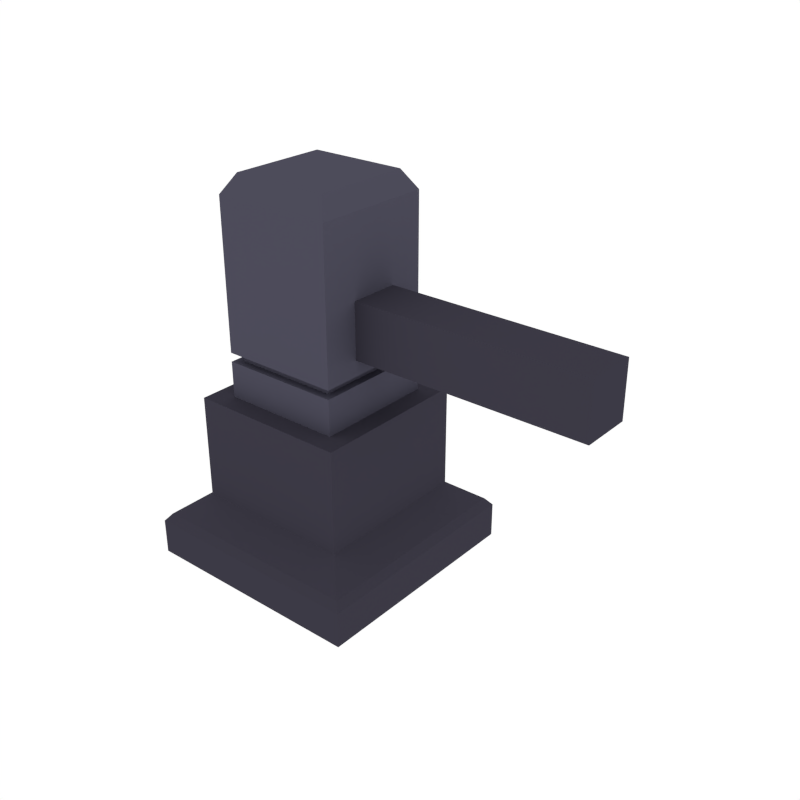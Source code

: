 # Source: Fence_End_Modular.blend  (saved by Blender 2.79.0; exported with 4.5.12 LTS)
import bpy
from mathutils import Matrix  # noqa: F401  (used for matrix-valued properties, if any)

bpy.ops.wm.read_factory_settings(use_empty=True)
scene = bpy.context.scene
scene.name = 'Scene'

# ---- collections
col_collection_1 = bpy.data.collections.new('Collection 1'); scene.collection.children.link(col_collection_1)

# ---- materials (node trees are filled in below, after node groups)
mat_darkgrey_floor = bpy.data.materials.new('DarkGrey_Floor')
mat_darkgrey_floor.alpha_threshold = 0.0
mat_darkgrey_floor.diffuse_color = (0.04549, 0.04223, 0.06072, 1.0)
mat_darkgrey_floor.roughness = 0.5
mat_grey_floor = bpy.data.materials.new('Grey_Floor')
mat_grey_floor.alpha_threshold = 0.0
mat_grey_floor.diffuse_color = (0.07407, 0.07147, 0.1025, 1.0)
mat_grey_floor.roughness = 0.5

# ---- material node trees

# ---- world
world_world = bpy.data.worlds.new('World'); scene.world = world_world
world_world.color = (1.0, 1.0, 1.0)
world_world.use_sun_shadow = False
world_world.sun_shadow_jitter_overblur = 0.0
world_world.cycles.sampling_method = 'NONE'
world_world.cycles.sample_map_resolution = 256

# ---- meshes
me_cube = bpy.data.meshes.new('Cube')
me_cube.from_pydata([(-0.2062, 0.2062, -0.4261), (0.2062, 0.2062, -0.4261), (-0.2062, -0.2062, -0.4261), (0.2062, -0.2062, -0.4261), (0.2737, 0.2737, -0.4261), (-0.2737, 0.2737, -0.4261), (0.2737, -0.2737, -0.4261), (-0.2737, -0.2737, -0.4261), (0.2737, 0.2737, -0.7804), (-0.2737, 0.2737, -0.7804), (0.2737, -0.2737, -0.7804), (-0.2737, -0.2737, -0.7804), (0.3906, 0.3906, -0.9991), (-0.3906, 0.3906, -0.9991), (0.3906, -0.3906, -0.9991), (-0.3906, -0.3906, -0.9991), (-0.1667, 0.1667, 0.2948), (-0.2062, 0.2062, 0.2311), (0.1667, 0.1667, 0.2948), (0.2062, 0.2062, 0.2311), (-0.1667, -0.1667, 0.2948), (-0.2062, -0.2062, 0.2311), (0.1667, -0.1667, 0.2948), (0.2062, -0.2062, 0.2311), (0.37, 0.37, -0.8516), (0.3906, 0.3906, -0.8777), (-0.3906, 0.3906, -0.8777), (-0.37, 0.37, -0.8516), (0.37, -0.37, -0.8516), (0.3906, -0.3906, -0.8777), (-0.37, -0.37, -0.8516), (-0.3906, -0.3906, -0.8777), (1.0, 0.08466, -0.221), (1.0, 0.08466, -0.0331), (1.0, -0.08466, -0.221), (1.0, -0.08466, -0.0331), (-0.2062, -0.2062, -0.304), (-0.2062, -0.2062, -0.2737), (-0.2062, 0.2062, -0.2737), (-0.2062, 0.2062, -0.304), (0.2062, 0.2062, -0.2737), (0.2062, 0.2062, -0.304), (0.2062, -0.2062, -0.2737), (0.2062, -0.2062, -0.304), (-0.1784, -0.1784, -0.304), (-0.1784, -0.1784, -0.2778), (-0.1784, 0.1784, -0.2778), (-0.1784, 0.1784, -0.304), (0.1784, 0.1784, -0.2778), (0.1784, 0.1784, -0.304), (0.1784, -0.1784, -0.2778), (0.1784, -0.1784, -0.304), (0.0, 0.08466, -0.221), (0.0, 0.08466, -0.0331), (0.0, -0.08466, -0.221), (0.0, -0.08466, -0.0331)], [], [(22, 18, 16, 20), (42, 23, 21, 37), (38, 17, 19, 40), (1, 3, 6, 4), (40, 19, 23, 42), (7, 5, 9, 11), (0, 1, 4, 5), (3, 2, 7, 6), (2, 0, 5, 7), (4, 6, 10, 8), (6, 7, 11, 10), (5, 4, 8, 9), (31, 26, 13, 15), (25, 29, 14, 12), (29, 31, 15, 14), (26, 25, 12, 13), (12, 14, 15, 13), (11, 9, 27, 30), (8, 10, 28, 24), (10, 11, 30, 28), (16, 18, 19, 17), (18, 22, 23, 19), (22, 20, 21, 23), (20, 16, 17, 21), (37, 21, 17, 38), (25, 26, 27, 24), (29, 25, 24, 28), (31, 29, 28, 30), (26, 31, 30, 27), (9, 8, 24, 27), (52, 53, 33, 32), (32, 33, 35, 34), (2, 36, 39, 0), (40, 42, 50, 48), (1, 41, 43, 3), (38, 40, 48, 46), (0, 39, 41, 1), (42, 37, 45, 50), (3, 43, 36, 2), (39, 36, 44, 47), (44, 45, 46, 47), (49, 48, 50, 51), (47, 46, 48, 49), (51, 50, 45, 44), (37, 38, 46, 45), (36, 43, 51, 44), (41, 39, 47, 49), (43, 41, 49, 51), (35, 33, 53, 55), (32, 34, 54, 52), (34, 35, 55, 54)])
me_cube.polygons.foreach_set('material_index', [1, 1, 1, 0, 1, 0, 0, 0, 0, 0, 0, 0, 0, 0, 0, 0, 0, 0, 0, 0, 1, 1, 1, 1, 1, 0, 0, 0, 0, 0, 0, 0, 1, 1, 1, 1, 1, 1, 1, 1, 1, 1, 1, 1, 1, 1, 1, 1, 0, 0, 0])
me_cube.materials.append(mat_darkgrey_floor)
me_cube.materials.append(mat_grey_floor)
me_cube.use_remesh_preserve_volume = False
me_cube.use_remesh_preserve_attributes = False
me_cube.use_mirror_vertex_groups = False
me_cube.update()

# ---- objects
ob_fence_end_modular = bpy.data.objects.new('Fence_End_Modular', me_cube)

# ---- transforms, parenting, visibility, modifiers, constraints
ob_fence_end_modular.location = (0.0, 0.0, 0.0)
ob_fence_end_modular.lineart.crease_threshold = 0.0

# ---- collection membership
col_collection_1.objects.link(ob_fence_end_modular)

# ---- scene / render settings (as saved in the file)
scene.frame_start = 1; scene.frame_end = 250; scene.frame_set(0)
scene.render.engine = 'CYCLES'
scene.render.resolution_x = 1000
scene.render.resolution_y = 1000
scene.render.dither_intensity = 0.0
scene.cycles.samples = 200
scene.cycles.sampling_pattern = 'TABULATED_SOBOL'
scene.cycles.light_sampling_threshold = 0.0
scene.cycles.use_adaptive_sampling = False
scene.cycles.use_light_tree = False
scene.cycles.caustics_reflective = False
scene.cycles.caustics_refractive = False
scene.cycles.blur_glossy = 0.0
scene.cycles.max_bounces = 2
scene.cycles.pixel_filter_type = 'GAUSSIAN'
scene.cycles.sample_clamp_indirect = 0.0
scene.view_settings.view_transform = 'Standard'
bpy.context.view_layer.update()

# ---- added for rendering (the .blend has no active camera): camera
cam_auto = bpy.data.cameras.new('AutoCamera')
cam_auto.lens = 50.0
cam_auto.sensor_width = 36.0
cam_auto.clip_end = 1000.0
ob_auto_camera = bpy.data.objects.new('AutoCamera', cam_auto)
scene.collection.objects.link(ob_auto_camera)
ob_auto_camera.location = (2.20497, -2.28032, 1.16809)
ob_auto_camera.rotation_euler = (1.09748, -7.21219e-08, 0.694738)
scene.camera = ob_auto_camera
bpy.context.view_layer.update()
